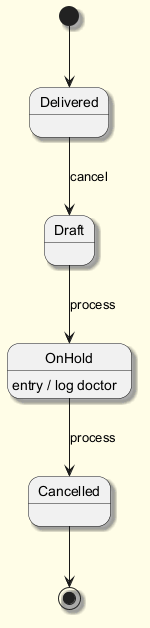

The diagram above was rendered by PlantUML. Its source (embedded in the PNG):
@startuml
skinparam backgroundColor #FFFDE7
skinparam classBackgroundColor #FFF9C4
skinparam classBorderColor #F57F17
skinparam shadowing true
[*] --> Delivered
Delivered --> Draft : cancel
Draft --> OnHold : process
OnHold --> Cancelled : process
OnHold : entry / log doctor
Cancelled --> [*]
@enduml